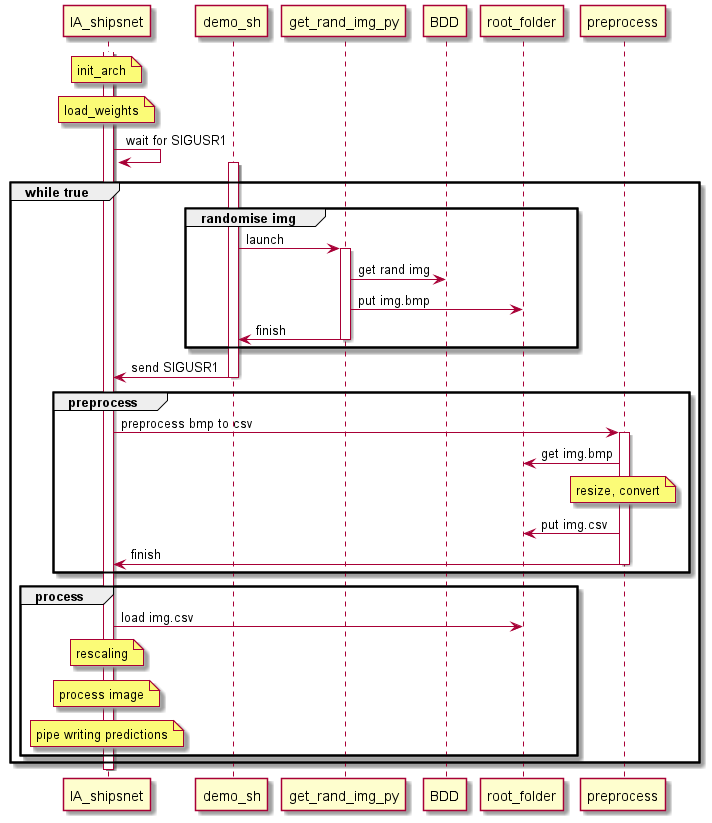

The diagram above was rendered by PlantUML. Its source (embedded in the PNG):
@startuml Sequence_IA
participant IA_shipsnet as shipsnet
participant demo_sh
participant get_rand_img_py as rand
participant BDD 
participant root_folder
participant preprocess

activate shipsnet 
note over shipsnet : init_arch
note over shipsnet : load_weights
shipsnet -> shipsnet : wait for SIGUSR1
activate demo_sh
group while true
    group randomise img
        demo_sh -> rand : launch
        activate rand
        rand -> BDD : get rand img
        rand -> root_folder : put img.bmp
        rand -> demo_sh : finish
        deactivate rand
    end

    demo_sh -> shipsnet : send SIGUSR1
    deactivate demo_sh

    group preprocess
        shipsnet -> preprocess : preprocess bmp to csv
        activate preprocess
        preprocess -> root_folder : get img.bmp
        note over preprocess : resize, convert
        preprocess -> root_folder : put img.csv
        preprocess -> shipsnet : finish
        deactivate preprocess
    end

    group process
        shipsnet -> root_folder : load img.csv
        note over shipsnet : rescaling
        note over shipsnet : process image
        note over shipsnet : pipe writing predictions
    end
end
deactivate shipsnet
@enduml